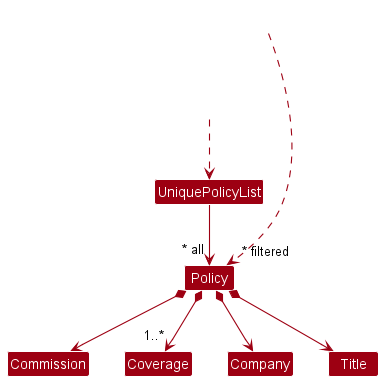

The diagram above was rendered by PlantUML. Its source (embedded in the PNG):
@startuml
!include style.puml
skinparam arrowThickness 1.1
skinparam arrowColor MODEL_COLOR
skinparam classBackgroundColor MODEL_COLOR

Class UniquePolicyList
Class Policy
Class Commission
Class Company
Class Coverage
Class Title

Class OtherHiddenOutside #FFFFFF
OtherHiddenOutside ..> "~* filtered" Policy

Class HiddenOutside #FFFFFF
HiddenOutside ..> UniquePolicyList

UniquePolicyList --> "~* all" Policy
Policy *--> "1..*" Coverage
Policy *--> Company
Policy *--> Commission
Policy *--> Title


Commission -[hidden]right-> Company
Commission -[hidden]right-> Coverage
HiddenOutside -[hidden]right-> Policy
OtherHiddenOutside -[hidden]-> HiddenOutside

@enduml